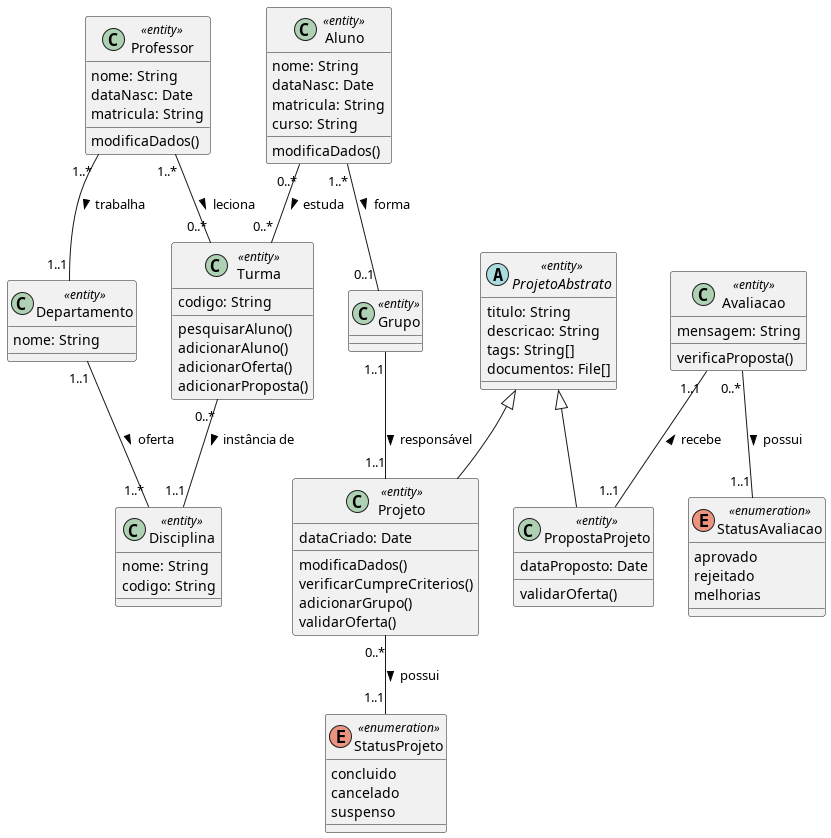

The diagram above was rendered by PlantUML. Its source (embedded in the PNG):
@startuml 
' Muitas dessas classes estão envoltas nos macros de start/endsub pois
' queremos permitir include seletivo de classes em outros diagramas de classes
' de alguns casos de uso.
!startsub Departamento
class Departamento <<entity>> {
  nome: String
}
!endsub

!startsub Disciplina
class Disciplina <<entity>> {
  nome: String
  codigo: String
}
!endsub

!startsub Professor
class Professor <<entity>> {
  nome: String
  dataNasc: Date
  matricula: String
  modificaDados()
}
!endsub

!startsub Aluno
class Aluno <<entity>> {
  nome: String
  dataNasc: Date
  matricula: String
  curso: String
  modificaDados()
}
!endsub

!startsub Grupo
class Grupo <<entity>> {
}
!endsub

!startsub StatusProjeto
enum StatusProjeto <<enumeration>> {
  concluido
  cancelado
  suspenso
}
!endsub

!startsub ProjetoAbstrato
abstract class ProjetoAbstrato <<entity>> {
  titulo: String
  descricao: String
  tags: String[]
  documentos: File[]
}
!endsub

!startsub Projeto
class Projeto <<entity>> {
  dataCriado: Date
  modificaDados()
  verificarCumpreCriterios()
  adicionarGrupo()
  validarOferta()
}
!endsub

!startsub Turma
class Turma <<entity>> {
  codigo: String
  pesquisarAluno()
  adicionarAluno()
  adicionarOferta()
  adicionarProposta()
}
!endsub

!startsub PropostaProjeto
class PropostaProjeto <<entity>> {
  dataProposto: Date
  validarOferta()
}
!endsub

!startsub Avaliacao
class Avaliacao <<entity>> {
  mensagem: String
  verificaProposta()
}
!endsub

!startsub StatusAvaliacao
enum StatusAvaliacao <<enumeration>> {
  aprovado
  rejeitado
  melhorias
}
!endsub

ProjetoAbstrato <|-- Projeto
ProjetoAbstrato <|-- PropostaProjeto

Avaliacao "0..*" -- "1..1" StatusAvaliacao : possui >
Avaliacao "1..1" -- "1..1" PropostaProjeto : recebe <

Aluno "1..*" -- "0..1" Grupo : forma >
Aluno "0..*" -- "0..*" Turma : estuda >

Grupo "1..1" -- "1..1" Projeto : responsável >

Professor "1..*" -- "1..1" Departamento : trabalha >
Professor "1..*" -- "0..*" Turma : leciona >

Departamento "1..1" -- "1..*" Disciplina : oferta >

Turma "0..*" -- "1..1" Disciplina : instância de >

Projeto "0..*" -- "1..1" StatusProjeto : possui >
@enduml